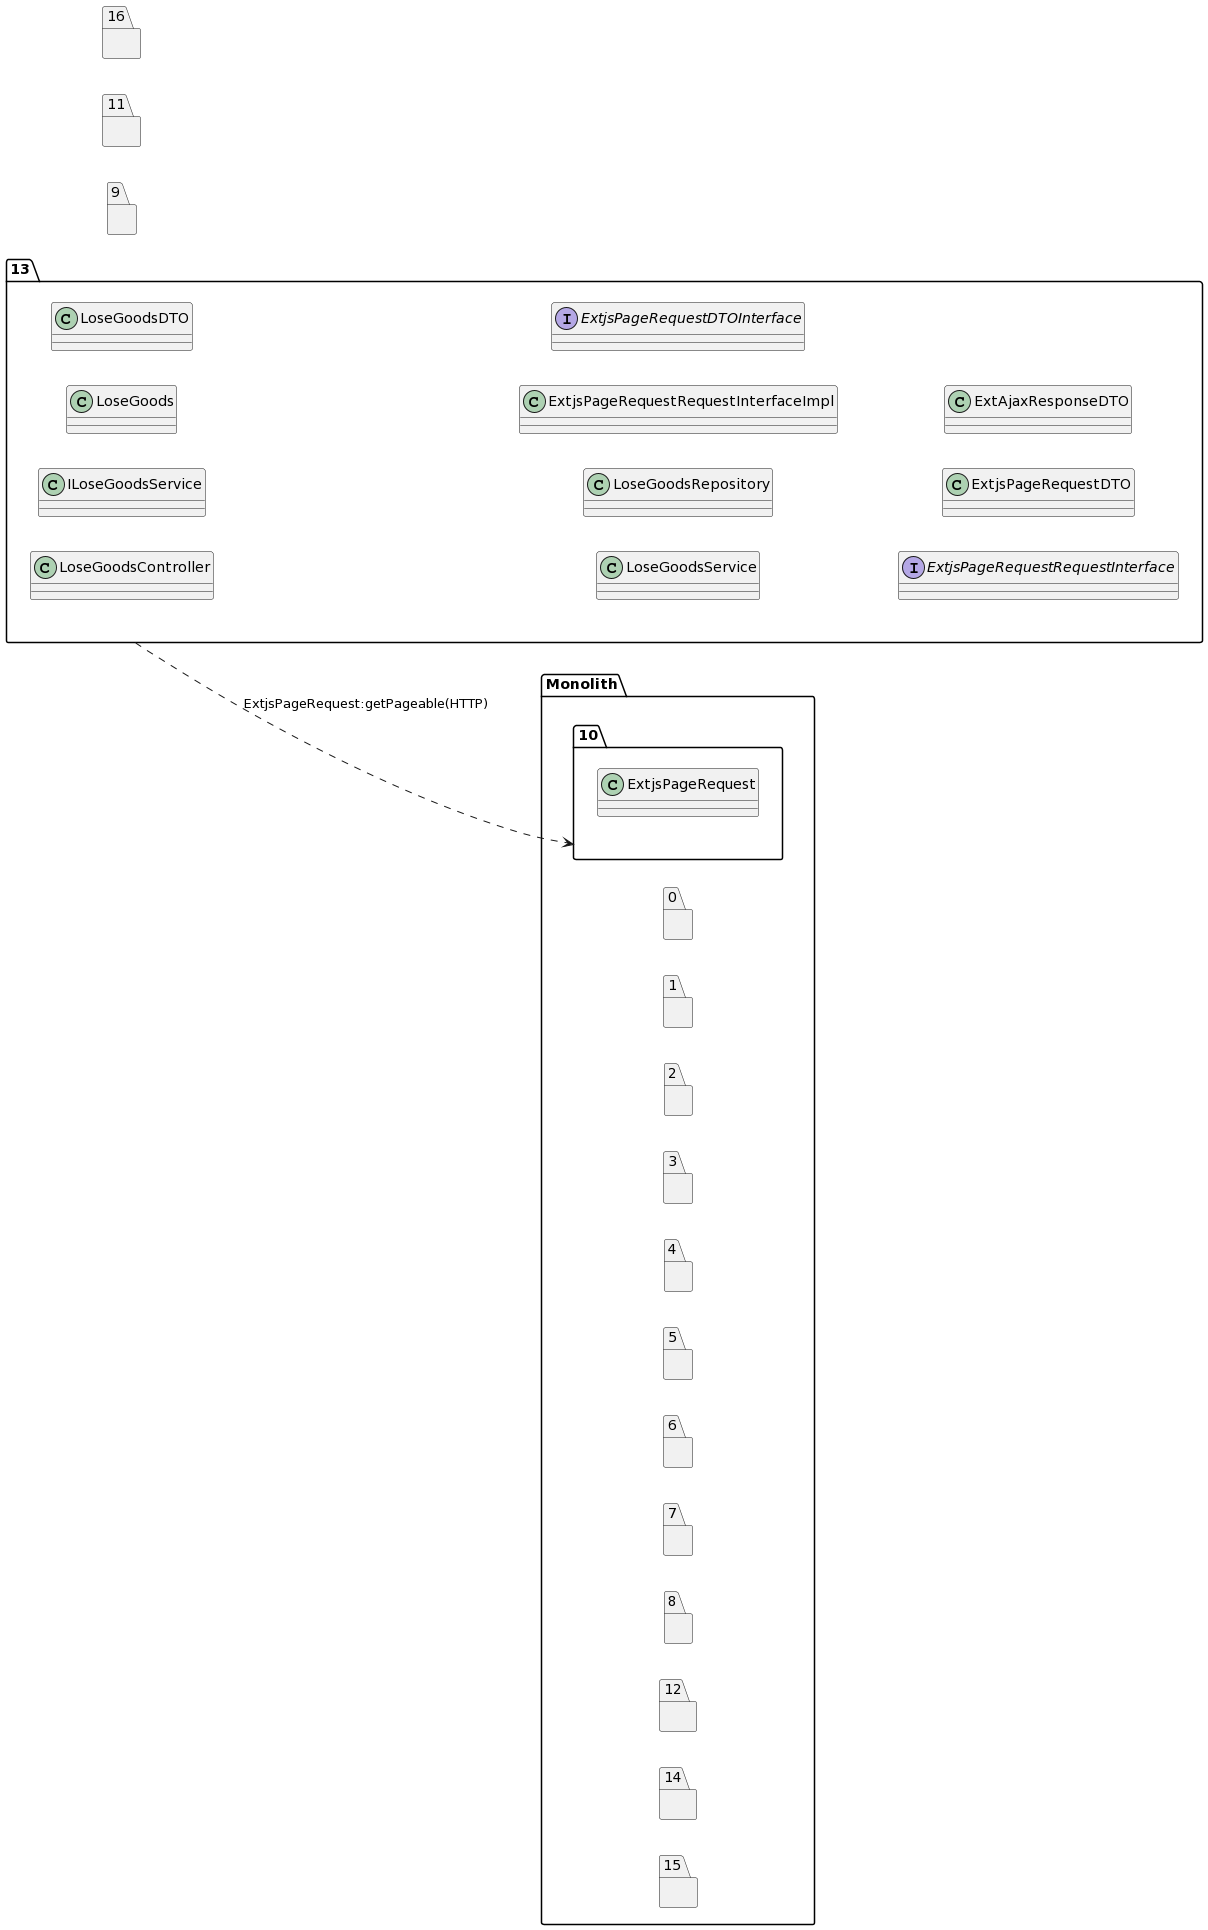

The diagram above was rendered by PlantUML. Its source (embedded in the PNG):
@startuml
left to right direction
package "13"{
class LoseGoodsController
class ILoseGoodsService
class LoseGoods
class LoseGoodsDTO
class LoseGoodsService
class LoseGoodsRepository
class ExtjsPageRequestRequestInterfaceImpl
interface ExtjsPageRequestDTOInterface
interface ExtjsPageRequestRequestInterface
class ExtjsPageRequestDTO
class ExtAjaxResponseDTO
}
package "9"{
}
package "11"{
}
package "16"{
}
package "Monolith" {
package "0"{
}
package "1"{
}
package "2"{
}
package "3"{
}
package "4"{
}
package "5"{
}
package "6"{
}
package "7"{
}
package "8"{
}
package "10"{
class ExtjsPageRequest
}
package "12"{
}
package "14"{
}
package "15"{
}
}
"13"..>"10":ExtjsPageRequest:getPageable(HTTP)
@enduml